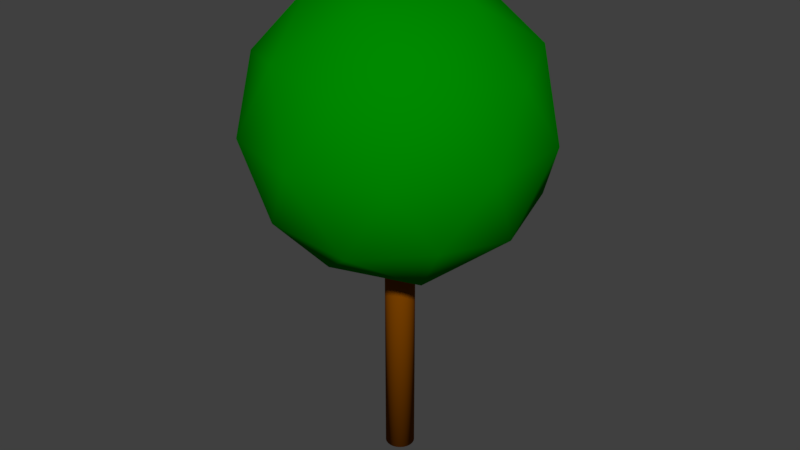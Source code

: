 # Source: tree.blend  (saved by Blender 2.79.0; exported with 4.5.12 LTS)
import bpy
from mathutils import Matrix  # noqa: F401  (used for matrix-valued properties, if any)

bpy.ops.wm.read_factory_settings(use_empty=True)
scene = bpy.context.scene
scene.name = 'Scene'

# ---- collections
col_collection_1 = bpy.data.collections.new('Collection 1'); scene.collection.children.link(col_collection_1)

# ---- materials (node trees are filled in below, after node groups)
mat_material_001 = bpy.data.materials.new('Material.001')
mat_material_001.alpha_threshold = 0.0
mat_material_001.use_transparent_shadow = False
mat_material_001.diffuse_color = (0.0, 0.25, 0.0, 1.0)
mat_material_001.roughness = 0.5
mat_material_001.specular_intensity = 0.0
mat_material_002 = bpy.data.materials.new('Material.002')
mat_material_002.alpha_threshold = 0.0
mat_material_002.use_transparent_shadow = False
mat_material_002.diffuse_color = (0.214, 0.0581, 0.0, 1.0)
mat_material_002.roughness = 0.5
mat_material_002.specular_intensity = 0.0

# ---- material node trees

# ---- world
world_world = bpy.data.worlds.new('World'); scene.world = world_world
world_world.color = (0.05088, 0.05088, 0.05088)
world_world.use_sun_shadow = False
world_world.sun_shadow_jitter_overblur = 0.0
world_world.cycles.sampling_method = 'MANUAL'

# ---- meshes
me_icosphere = bpy.data.meshes.new('Icosphere')
me_icosphere.from_pydata([(0.0, 0.0, -1.0), (0.7236, -0.5257, -0.4472), (-0.2764, -0.8506, -0.4472), (-0.8944, 0.0, -0.4472), (-0.2764, 0.8506, -0.4472), (0.7236, 0.5257, -0.4472), (0.2764, -0.8506, 0.4472), (-0.7236, -0.5257, 0.4472), (-0.7236, 0.5257, 0.4472), (0.2764, 0.8506, 0.4472), (0.8944, 0.0, 0.4472), (0.0, 0.0, 1.0), (-0.1625, -0.5, -0.8507), (0.4253, -0.309, -0.8507), (0.2629, -0.809, -0.5257), (0.8506, 0.0, -0.5257), (0.4253, 0.309, -0.8507), (-0.5257, 0.0, -0.8507), (-0.6882, -0.5, -0.5257), (-0.1625, 0.5, -0.8507), (-0.6882, 0.5, -0.5257), (0.2629, 0.809, -0.5257), (0.9511, -0.309, 0.0), (0.9511, 0.309, 0.0), (0.0, -1.0, 0.0), (0.5878, -0.809, 0.0), (-0.9511, -0.309, 0.0), (-0.5878, -0.809, 0.0), (-0.5878, 0.809, 0.0), (-0.9511, 0.309, 0.0), (0.5878, 0.809, 0.0), (0.0, 1.0, 0.0), (0.6882, -0.5, 0.5257), (-0.2629, -0.809, 0.5257), (-0.8506, 0.0, 0.5257), (-0.2629, 0.809, 0.5257), (0.6882, 0.5, 0.5257), (0.1625, -0.5, 0.8507), (0.5257, 0.0, 0.8507), (-0.4253, -0.309, 0.8507), (-0.4253, 0.309, 0.8507), (0.1625, 0.5, 0.8507)], [], [(0, 13, 12), (1, 13, 15), (0, 12, 17), (0, 17, 19), (0, 19, 16), (1, 15, 22), (2, 14, 24), (3, 18, 26), (4, 20, 28), (5, 21, 30), (1, 22, 25), (2, 24, 27), (3, 26, 29), (4, 28, 31), (5, 30, 23), (6, 32, 37), (7, 33, 39), (8, 34, 40), (9, 35, 41), (10, 36, 38), (38, 41, 11), (38, 36, 41), (36, 9, 41), (41, 40, 11), (41, 35, 40), (35, 8, 40), (40, 39, 11), (40, 34, 39), (34, 7, 39), (39, 37, 11), (39, 33, 37), (33, 6, 37), (37, 38, 11), (37, 32, 38), (32, 10, 38), (23, 36, 10), (23, 30, 36), (30, 9, 36), (31, 35, 9), (31, 28, 35), (28, 8, 35), (29, 34, 8), (29, 26, 34), (26, 7, 34), (27, 33, 7), (27, 24, 33), (24, 6, 33), (25, 32, 6), (25, 22, 32), (22, 10, 32), (30, 31, 9), (30, 21, 31), (21, 4, 31), (28, 29, 8), (28, 20, 29), (20, 3, 29), (26, 27, 7), (26, 18, 27), (18, 2, 27), (24, 25, 6), (24, 14, 25), (14, 1, 25), (22, 23, 10), (22, 15, 23), (15, 5, 23), (16, 21, 5), (16, 19, 21), (19, 4, 21), (19, 20, 4), (19, 17, 20), (17, 3, 20), (17, 18, 3), (17, 12, 18), (12, 2, 18), (15, 16, 5), (15, 13, 16), (13, 0, 16), (12, 14, 2), (12, 13, 14), (13, 1, 14)])
me_icosphere.polygons.foreach_set('use_smooth', [True] * 80)
me_icosphere.materials.append(mat_material_001)
me_icosphere.use_remesh_preserve_volume = False
me_icosphere.use_remesh_preserve_attributes = False
me_icosphere.use_mirror_vertex_groups = False
me_icosphere.update()
me_cylinder = bpy.data.meshes.new('Cylinder')
me_cylinder.from_pydata([(8.906e-08, 0.25, -1.0), (8.906e-08, 0.25, 5.0), (0.04877, 0.2452, -1.0), (0.04877, 0.2452, 5.0), (0.09567, 0.231, -1.0), (0.09567, 0.231, 5.0), (0.1389, 0.2079, -1.0), (0.1389, 0.2079, 5.0), (0.1768, 0.1768, -1.0), (0.1768, 0.1768, 5.0), (0.2079, 0.1389, -1.0), (0.2079, 0.1389, 5.0), (0.231, 0.09567, -1.0), (0.231, 0.09567, 5.0), (0.2452, 0.04877, -1.0), (0.2452, 0.04877, 5.0), (0.25, 2.326e-07, -1.0), (0.25, 2.326e-07, 5.0), (0.2452, -0.04877, -1.0), (0.2452, -0.04877, 5.0), (0.231, -0.09567, -1.0), (0.231, -0.09567, 5.0), (0.2079, -0.1389, -1.0), (0.2079, -0.1389, 5.0), (0.1768, -0.1768, -1.0), (0.1768, -0.1768, 5.0), (0.1389, -0.2079, -1.0), (0.1389, -0.2079, 5.0), (0.09567, -0.231, -1.0), (0.09567, -0.231, 5.0), (0.04877, -0.2452, -1.0), (0.04877, -0.2452, 5.0), (7.597e-09, -0.25, -1.0), (7.597e-09, -0.25, 5.0), (-0.04877, -0.2452, -1.0), (-0.04877, -0.2452, 5.0), (-0.09567, -0.231, -1.0), (-0.09567, -0.231, 5.0), (-0.1389, -0.2079, -1.0), (-0.1389, -0.2079, 5.0), (-0.1768, -0.1768, -1.0), (-0.1768, -0.1768, 5.0), (-0.2079, -0.1389, -1.0), (-0.2079, -0.1389, 5.0), (-0.231, -0.09567, -1.0), (-0.231, -0.09567, 5.0), (-0.2452, -0.04877, -1.0), (-0.2452, -0.04877, 5.0), (-0.25, 4.551e-07, -1.0), (-0.25, 4.551e-07, 5.0), (-0.2452, 0.04877, -1.0), (-0.2452, 0.04877, 5.0), (-0.231, 0.09567, -1.0), (-0.231, 0.09567, 5.0), (-0.2079, 0.1389, -1.0), (-0.2079, 0.1389, 5.0), (-0.1768, 0.1768, -1.0), (-0.1768, 0.1768, 5.0), (-0.1389, 0.2079, -1.0), (-0.1389, 0.2079, 5.0), (-0.09567, 0.231, -1.0), (-0.09567, 0.231, 5.0), (-0.04877, 0.2452, -1.0), (-0.04877, 0.2452, 5.0)], [], [(0, 1, 3, 2), (2, 3, 5, 4), (4, 5, 7, 6), (6, 7, 9, 8), (8, 9, 11, 10), (10, 11, 13, 12), (12, 13, 15, 14), (14, 15, 17, 16), (16, 17, 19, 18), (18, 19, 21, 20), (20, 21, 23, 22), (22, 23, 25, 24), (24, 25, 27, 26), (26, 27, 29, 28), (28, 29, 31, 30), (30, 31, 33, 32), (32, 33, 35, 34), (34, 35, 37, 36), (36, 37, 39, 38), (38, 39, 41, 40), (40, 41, 43, 42), (42, 43, 45, 44), (44, 45, 47, 46), (46, 47, 49, 48), (48, 49, 51, 50), (50, 51, 53, 52), (52, 53, 55, 54), (54, 55, 57, 56), (56, 57, 59, 58), (58, 59, 61, 60), (3, 1, 63, 61, 59, 57, 55, 53, 51, 49, 47, 45, 43, 41, 39, 37, 35, 33, 31, 29, 27, 25, 23, 21, 19, 17, 15, 13, 11, 9, 7, 5), (60, 61, 63, 62), (62, 63, 1, 0), (0, 2, 4, 6, 8, 10, 12, 14, 16, 18, 20, 22, 24, 26, 28, 30, 32, 34, 36, 38, 40, 42, 44, 46, 48, 50, 52, 54, 56, 58, 60, 62)])
me_cylinder.polygons.foreach_set('use_smooth', [True] * 34)
me_cylinder.materials.append(mat_material_002)
me_cylinder.use_remesh_preserve_volume = False
me_cylinder.use_remesh_preserve_attributes = False
me_cylinder.use_mirror_vertex_groups = False
me_cylinder.update()

# ---- objects
ob_icosphere = bpy.data.objects.new('Icosphere', me_icosphere)
ob_cylinder = bpy.data.objects.new('Cylinder', me_cylinder)

# ---- transforms, parenting, visibility, modifiers, constraints
ob_icosphere.location = (0.0, 0.0, 6.0)
ob_icosphere.scale = (2.5, 2.5, 2.5)
ob_icosphere.lineart.crease_threshold = 0.0
ob_cylinder.location = (0.0, 0.0, 1.0)
ob_cylinder.lineart.crease_threshold = 0.0

# ---- collection membership
col_collection_1.objects.link(ob_icosphere)
col_collection_1.objects.link(ob_cylinder)

# ---- scene / render settings (as saved in the file)
scene.frame_start = 1; scene.frame_end = 250; scene.frame_set(1)
scene.render.engine = 'BLENDER_EEVEE_NEXT'
scene.render.resolution_percentage = 50
scene.render.dither_intensity = 0.0
scene.cycles.use_denoising = False
scene.cycles.samples = 128
scene.cycles.sampling_pattern = 'TABULATED_SOBOL'
scene.cycles.use_adaptive_sampling = False
scene.cycles.use_light_tree = False
scene.cycles.blur_glossy = 0.0
scene.cycles.sample_clamp_indirect = 0.0
scene.view_settings.view_transform = 'Standard'
bpy.context.view_layer.update()

# ---- added for rendering (the .blend has no active camera and no usable light): camera, sun
cam_auto = bpy.data.cameras.new('AutoCamera')
cam_auto.lens = 50.0
cam_auto.sensor_width = 36.0
cam_auto.clip_end = 1000.0
ob_auto_camera = bpy.data.objects.new('AutoCamera', cam_auto)
scene.collection.objects.link(ob_auto_camera)
ob_auto_camera.location = (10.1295, -12.1554, 12.3536)
ob_auto_camera.rotation_euler = (1.09748, -7.21219e-08, 0.694738)
scene.camera = ob_auto_camera
light_auto_sun = bpy.data.lights.new('AutoSun', 'SUN')
light_auto_sun.energy = 3.0
light_auto_sun.angle = 0.0523599
ob_auto_sun = bpy.data.objects.new('AutoSun', light_auto_sun)
scene.collection.objects.link(ob_auto_sun)
ob_auto_sun.rotation_euler = (0.872665, 0.174533, 0.523599)
bpy.context.view_layer.update()
